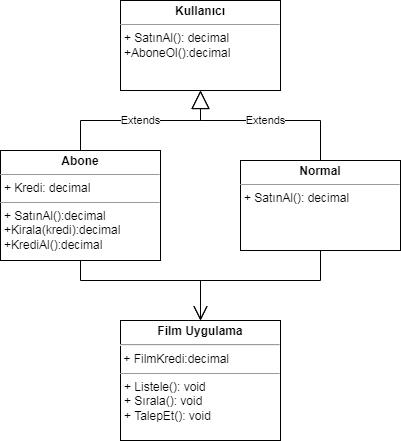

The diagram above was exported from draw.io. Its source (the exported page's mxGraphModel, read from the mxfile embedded in the PNG):
<mxGraphModel dx="880" dy="484" grid="1" gridSize="10" guides="1" tooltips="1" connect="1" arrows="1" fold="1" page="1" pageScale="1" pageWidth="827" pageHeight="1169" math="0" shadow="0">
  <root>
    <mxCell id="0" />
    <mxCell id="1" parent="0" />
    <mxCell id="UZu1S9WL-V-w1M_N1FjV-2" value="&lt;p style=&quot;margin:0px;margin-top:4px;text-align:center;&quot;&gt;&lt;b&gt;Film Uygulama&lt;/b&gt;&lt;/p&gt;&lt;hr&gt;&lt;p style=&quot;margin: 4px 0px 0px;&quot;&gt;&amp;nbsp;+ FilmKredi:decimal&lt;br&gt;&lt;/p&gt;&lt;hr size=&quot;1&quot;&gt;&lt;p style=&quot;margin:0px;margin-left:4px;&quot;&gt;+ Listele(): void&lt;/p&gt;&lt;p style=&quot;margin:0px;margin-left:4px;&quot;&gt;+ Sırala(): void&lt;br&gt;&lt;/p&gt;&lt;p style=&quot;margin:0px;margin-left:4px;&quot;&gt;+ TalepEt(): void&lt;br&gt;&lt;/p&gt;&lt;p style=&quot;margin:0px;margin-left:4px;&quot;&gt;&lt;br&gt;&lt;/p&gt;" style="verticalAlign=top;align=left;overflow=fill;fontSize=12;fontFamily=Helvetica;html=1;whiteSpace=wrap;" vertex="1" parent="1">
      <mxGeometry x="120" y="480" width="160" height="120" as="geometry" />
    </mxCell>
    <mxCell id="UZu1S9WL-V-w1M_N1FjV-3" value="&lt;p style=&quot;margin:0px;margin-top:4px;text-align:center;&quot;&gt;&lt;b&gt;Kullanıcı&lt;/b&gt;&lt;/p&gt;&lt;hr size=&quot;1&quot;&gt;&lt;p style=&quot;margin:0px;margin-left:4px;&quot;&gt;+ SatınAl(): decimal&lt;br&gt;+AboneOl():decimal&lt;br&gt;&lt;/p&gt;" style="verticalAlign=top;align=left;overflow=fill;fontSize=12;fontFamily=Helvetica;html=1;whiteSpace=wrap;" vertex="1" parent="1">
      <mxGeometry x="120" y="160" width="160" height="90" as="geometry" />
    </mxCell>
    <mxCell id="UZu1S9WL-V-w1M_N1FjV-4" value="&lt;p style=&quot;margin:0px;margin-top:4px;text-align:center;&quot;&gt;&lt;b&gt;Normal&lt;/b&gt;&lt;/p&gt;&lt;hr size=&quot;1&quot;&gt;&lt;p style=&quot;margin:0px;margin-left:4px;&quot;&gt;+ SatınAl(): decimal&lt;/p&gt;&lt;p style=&quot;margin:0px;margin-left:4px;&quot;&gt;&lt;br&gt;&lt;br&gt;&lt;/p&gt;" style="verticalAlign=top;align=left;overflow=fill;fontSize=12;fontFamily=Helvetica;html=1;whiteSpace=wrap;" vertex="1" parent="1">
      <mxGeometry x="240" y="320" width="160" height="90" as="geometry" />
    </mxCell>
    <mxCell id="UZu1S9WL-V-w1M_N1FjV-5" value="&lt;p style=&quot;margin:0px;margin-top:4px;text-align:center;&quot;&gt;&lt;b&gt;Abone&lt;/b&gt;&lt;/p&gt;&lt;hr size=&quot;1&quot;&gt;&lt;p style=&quot;margin:0px;margin-left:4px;&quot;&gt;+ Kredi: decimal&lt;/p&gt;&lt;hr size=&quot;1&quot;&gt;&lt;p style=&quot;margin:0px;margin-left:4px;&quot;&gt;+ SatınAl():decimal&lt;/p&gt;&lt;p style=&quot;margin:0px;margin-left:4px;&quot;&gt;+Kirala(kredi):decimal&lt;/p&gt;&lt;p style=&quot;margin:0px;margin-left:4px;&quot;&gt;+KrediAl():decimal&lt;br&gt;&lt;/p&gt;" style="verticalAlign=top;align=left;overflow=fill;fontSize=12;fontFamily=Helvetica;html=1;whiteSpace=wrap;" vertex="1" parent="1">
      <mxGeometry y="310" width="160" height="110" as="geometry" />
    </mxCell>
    <mxCell id="UZu1S9WL-V-w1M_N1FjV-6" value="Extends" style="endArrow=block;endSize=16;endFill=0;html=1;rounded=0;exitX=0.5;exitY=0;exitDx=0;exitDy=0;entryX=0.5;entryY=1;entryDx=0;entryDy=0;" edge="1" parent="1" source="UZu1S9WL-V-w1M_N1FjV-5" target="UZu1S9WL-V-w1M_N1FjV-3">
      <mxGeometry width="160" relative="1" as="geometry">
        <mxPoint x="220" y="250" as="sourcePoint" />
        <mxPoint x="380" y="250" as="targetPoint" />
        <Array as="points">
          <mxPoint x="80" y="280" />
          <mxPoint x="200" y="280" />
        </Array>
      </mxGeometry>
    </mxCell>
    <mxCell id="UZu1S9WL-V-w1M_N1FjV-7" value="Extends" style="endArrow=block;endSize=16;endFill=0;html=1;rounded=0;exitX=0.5;exitY=0;exitDx=0;exitDy=0;entryX=0.5;entryY=1;entryDx=0;entryDy=0;" edge="1" parent="1" source="UZu1S9WL-V-w1M_N1FjV-4" target="UZu1S9WL-V-w1M_N1FjV-3">
      <mxGeometry width="160" relative="1" as="geometry">
        <mxPoint x="220" y="250" as="sourcePoint" />
        <mxPoint x="380" y="250" as="targetPoint" />
        <Array as="points">
          <mxPoint x="320" y="280" />
          <mxPoint x="200" y="280" />
        </Array>
      </mxGeometry>
    </mxCell>
    <mxCell id="UZu1S9WL-V-w1M_N1FjV-11" value="" style="endArrow=open;endFill=1;endSize=12;html=1;rounded=0;entryX=0.5;entryY=0;entryDx=0;entryDy=0;exitX=0.5;exitY=1;exitDx=0;exitDy=0;" edge="1" parent="1" source="UZu1S9WL-V-w1M_N1FjV-5" target="UZu1S9WL-V-w1M_N1FjV-2">
      <mxGeometry width="160" relative="1" as="geometry">
        <mxPoint x="220" y="450" as="sourcePoint" />
        <mxPoint x="380" y="450" as="targetPoint" />
        <Array as="points">
          <mxPoint x="80" y="440" />
          <mxPoint x="200" y="440" />
        </Array>
      </mxGeometry>
    </mxCell>
    <mxCell id="UZu1S9WL-V-w1M_N1FjV-12" value="" style="endArrow=open;endFill=1;endSize=12;html=1;rounded=0;exitX=0.5;exitY=1;exitDx=0;exitDy=0;" edge="1" parent="1" source="UZu1S9WL-V-w1M_N1FjV-4">
      <mxGeometry width="160" relative="1" as="geometry">
        <mxPoint x="90" y="420" as="sourcePoint" />
        <mxPoint x="200" y="480" as="targetPoint" />
        <Array as="points">
          <mxPoint x="320" y="440" />
          <mxPoint x="200" y="440" />
        </Array>
      </mxGeometry>
    </mxCell>
  </root>
</mxGraphModel>